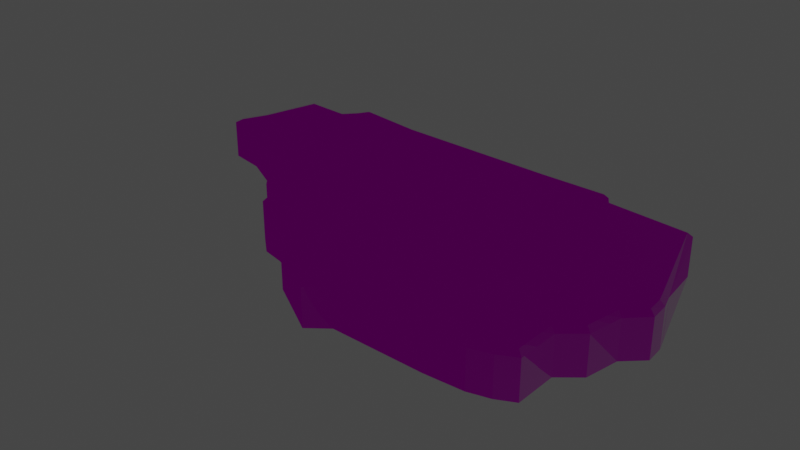 # Source: FloorDmg06.blend  (saved by Blender 3.1.7; exported with 4.5.12 LTS)
import bpy
from mathutils import Matrix  # noqa: F401  (used for matrix-valued properties, if any)

bpy.ops.wm.read_factory_settings(use_empty=True)
scene = bpy.context.scene
scene.name = 'Scene'

# ---- images (referenced by path relative to the original .blend; pixels are not part of the script)
import os
ASSET_DIR = os.environ.get("B2B_ASSET_DIR", "")  # directory of the original .blend (textures are referenced by path, not embedded)
HERE = os.path.dirname(os.path.abspath(__file__))  # packed textures are extracted next to this script under _unpacked/

def load_image(name, relpath, width, height, colorspace="sRGB"):
    """Load a texture the original file referenced (path relative to the .blend, or extracted next to this script)."""
    p = next((c for c in (os.path.join(HERE, relpath), os.path.join(ASSET_DIR, relpath)) if relpath and os.path.exists(c)), "")
    if p:
        img = bpy.data.images.load(p, check_existing=True)
        img.name = name
    else:  # same state as the original file: an image datablock whose file is absent (Cycles renders it pink)
        img = bpy.data.images.new(name, width, height)
        img.source = "FILE"
        img.filepath = "//" + (relpath or name)
    img.colorspace_settings.name = colorspace
    return img
img_t_env_nature_volcanicrock_01_bc_dds = load_image('T_ENV_NATURE_VolcanicRock_01_BC.dds', 'T_ENV_NATURE_VolcanicRock_01_BC.dds', 1024, 1024, 'sRGB')
img_t_env_nautre_cave_floor_01_mra_dds = load_image('T_ENV_NAUTRE_Cave_Floor_01_MRA.dds', 'T_ENV_NAUTRE_Cave_Floor_01_MRA.dds', 1024, 1024, 'sRGB')
img_t_env_nautre_cave_floor_01_n_dds = load_image('T_ENV_NAUTRE_Cave_Floor_01_N.dds', 'T_ENV_NAUTRE_Cave_Floor_01_N.dds', 1024, 1024, 'Non-Color')

# ---- materials (node trees are filled in below, after node groups)
mat_mi_env_nature_cave_cavefloor = bpy.data.materials.new('MI_ENV_NATURE_Cave_CaveFloor')
mat_mi_env_nature_cave_cavefloor.use_transparent_shadow = False

# ---- material node trees
mat_mi_env_nature_cave_cavefloor.use_nodes = True; mat_mi_env_nature_cave_cavefloor.node_tree.nodes.clear()
_N = mat_mi_env_nature_cave_cavefloor.node_tree.nodes; _L = mat_mi_env_nature_cave_cavefloor.node_tree.links
n0 = _N.new('ShaderNodeBsdfPrincipled'); n0.name = 'Principled BSDF'; n0.location = (10, 300)
n0.distribution = 'GGX'
n0.subsurface_method = 'RANDOM_WALK_SKIN'
n0.inputs[3].default_value = 1.45
n0.inputs[27].default_value = (0.0, 0.0, 0.0, 1.0)
n0.inputs[28].default_value = 1.0
n1 = _N.new('ShaderNodeOutputMaterial'); n1.name = 'Material Output'; n1.location = (300, 300)
n2 = _N.new('ShaderNodeTexImage'); n2.name = 'Image Texture'; n2.location = (-280, 280)
n2.image = img_t_env_nature_volcanicrock_01_bc_dds
n3 = _N.new('ShaderNodeSeparateColor'); n3.name = 'Separate RGB'; n3.location = (-244, -29)
n4 = _N.new('ShaderNodeNormalMap'); n4.name = 'Normal Map'; n4.location = (-291, -207)
n5 = _N.new('ShaderNodeTexImage'); n5.name = 'Image Texture.001'; n5.location = (-629, 55)
n5.image = img_t_env_nautre_cave_floor_01_mra_dds
n6 = _N.new('ShaderNodeTexImage'); n6.name = 'Image Texture.002'; n6.location = (-656, -216)
n6.image = img_t_env_nautre_cave_floor_01_n_dds
_L.new(n0.outputs[0], n1.inputs[0])
_L.new(n2.outputs[0], n0.inputs[0])
_L.new(n3.outputs[0], n0.inputs[1])
_L.new(n3.outputs[1], n0.inputs[2])
_L.new(n4.outputs[0], n0.inputs[5])
_L.new(n5.outputs[0], n3.inputs[0])
_L.new(n6.outputs[0], n4.inputs[1])
n1.is_active_output = True

# ---- world
world_world = bpy.data.worlds.new('World'); scene.world = world_world
world_world.use_nodes = True; world_world.node_tree.nodes.clear()
_N = world_world.node_tree.nodes; _L = world_world.node_tree.links
n0 = _N.new('ShaderNodeOutputWorld'); n0.name = 'World Output'; n0.location = (300, 300)
n1 = _N.new('ShaderNodeBackground'); n1.name = 'Background'; n1.location = (10, 300)
n1.inputs[0].default_value = (0.05088, 0.05088, 0.05088, 1.0)
_L.new(n1.outputs[0], n0.inputs[0])
n0.is_active_output = True
world_world.color = (0.05088, 0.05088, 0.05088)
world_world.use_sun_shadow = False
world_world.sun_shadow_jitter_overblur = 0.0

# ---- meshes
me_sm_env_nature_cave_floor_dmg_06_md_001 = bpy.data.meshes.new('SM_ENV_NATURE_Cave_Floor_Dmg_06.md.001')
me_sm_env_nature_cave_floor_dmg_06_md_001.from_pydata([(-1.149, -0.0004254, 0.1404), (-1.318, 0.1383, -0.1193), (-1.149, -0.0004254, -0.1205), (-1.002, -0.1505, -0.1199), (-1.318, 0.1383, 0.1421), (-1.584, 0.2754, -0.1152), (-1.002, -0.1505, 0.1413), (-0.9002, -0.2688, -0.1184), (-1.584, 0.2754, 0.1488), (-1.822, 0.3188, -0.1113), (-0.9002, -0.2688, 0.1435), (-0.7788, -0.317, -0.1166), (-0.8808, -0.242, 0.1745), (-0.7788, -0.317, 0.1445), (-0.7258, -0.4679, -0.1152), (-0.9788, -0.1288, 0.1724), (-0.7258, -0.4679, 0.1484), (-0.5912, -0.5853, -0.1124), (-1.128, 0.02327, 0.1714), (-0.5912, -0.5853, 0.152), (-0.4344, -0.6237, -0.1104), (-0.6956, -0.4517, 0.1801), (-0.7495, -0.2941, 0.1757), (-0.5789, -0.5535, 0.1833), (-0.4344, -0.6237, 0.1541), (-0.3334, -0.6633, -0.1099), (-0.4279, -0.5917, 0.1853), (-0.7998, 0.3217, 0.1661), (-0.108, 0.174, 0.1781), (-0.3173, -0.6351, 0.185), (-0.3334, -0.6633, 0.1537), (-0.2456, -0.7316, 0.1528), (-0.2456, -0.7316, -0.1102), (-0.1803, -0.8525, -0.11), (-0.2205, -0.7104, 0.1839), (-0.1803, -0.8525, 0.1533), (-0.1562, -0.8294, 0.1844), (0.2006, -1.079, 0.1525), (0.2006, -1.079, -0.1116), (0.1981, -1.04, 0.1836), (0.3335, -0.9744, 0.1491), (0.3335, -0.9744, -0.1126), (0.9787, -0.9933, -0.1113), (0.3228, -0.9419, 0.1801), (0.9787, -0.9933, 0.1516), (1.243, -0.9841, -0.1096), (0.9792, -0.9611, 0.1827), (0.5473, -0.1945, 0.1661), (1.051, -0.4057, 0.1739), (1.239, -0.952, 0.1862), (1.243, -0.9841, 0.155), (1.387, -0.9483, -0.109), (1.387, -0.9483, 0.1564), (1.507, -0.8902, -0.1089), (1.376, -0.9177, 0.1877), (1.507, -0.8902, 0.1572), (1.48, -0.5856, 0.1859), (1.476, -0.8698, 0.1885), (1.512, -0.6011, 0.1548), (1.512, -0.6011, -0.1093), (1.649, -0.4895, -0.109), (1.649, -0.4895, 0.1565), (1.696, -0.2596, -0.1089), (1.62, -0.4716, 0.1878), (1.696, -0.2596, 0.1567), (1.822, -0.1427, -0.1089), (1.667, -0.243, 0.1881), (1.822, -0.1427, 0.1584), (1.814, -0.01441, -0.1089), (1.789, -0.1295, 0.1904), (1.814, -0.01441, 0.1587), (1.786, 0.07893, 0.1582), (1.786, 0.07893, -0.1089), (1.782, -0.02007, 0.1907), (1.567, 0.793, -0.1089), (1.756, 0.06967, 0.1898), (1.543, 0.7633, 0.191), (1.567, 0.793, 0.159), (0.9697, 0.8573, 0.1564), (0.9697, 0.8573, -0.1089), (0.9508, 0.8271, 0.1877), (0.9187, 0.9382, -0.1089), (0.4404, 0.9166, 0.188), (0.9, 0.9075, 0.1887), (0.9187, 0.9382, 0.1573), (0.4431, 0.9486, 0.1563), (0.4431, 0.9486, -0.1094), (-0.71, 1.018, 0.1462), (-0.71, 1.018, -0.1151), (-1.182, 1.079, -0.1122), (-0.7122, 0.9863, 0.1771), (-1.182, 1.079, 0.1501), (-1.23, 0.4135, 0.1714), (-1.166, 1.045, 0.1809), (-1.24, 0.9922, 0.149), (-1.24, 0.9922, -0.1127), (-1.215, 0.9718, 0.1799), (-1.307, 0.9205, 0.1485), (-1.307, 0.9205, -0.1129), (-1.613, 0.9305, -0.1106), (-1.294, 0.888, 0.1793), (-1.613, 0.9305, 0.1541), (-1.587, 0.8975, 0.1851), (-1.724, 0.5248, 0.1526), (-1.724, 0.5248, -0.1103), (-1.694, 0.5126, 0.1836), (-1.822, 0.3188, 0.1546), (-1.77, 0.342, 0.1854), (-1.573, 0.3062, 0.1806), (-1.3, 0.1653, 0.1733)], [], [(0, 1, 2), (3, 0, 2), (0, 4, 1), (4, 5, 1), (0, 3, 6), (7, 6, 3), (4, 8, 5), (8, 9, 5), (6, 7, 10), (11, 10, 7), (12, 6, 10), (10, 11, 13), (12, 10, 13), (14, 13, 11), (6, 12, 15), (15, 0, 6), (13, 14, 16), (17, 16, 14), (0, 15, 18), (18, 4, 0), (16, 17, 19), (20, 19, 17), (21, 13, 16), (19, 21, 16), (22, 12, 13), (13, 21, 22), (22, 15, 12), (23, 21, 19), (23, 22, 21), (19, 20, 24), (19, 24, 23), (25, 24, 20), (22, 23, 26), (26, 23, 24), (27, 15, 22), (15, 27, 18), (26, 28, 22), (22, 28, 27), (24, 29, 26), (28, 26, 29), (24, 25, 30), (29, 24, 30), (30, 25, 31), (31, 29, 30), (31, 25, 32), (33, 31, 32), (34, 29, 31), (34, 28, 29), (31, 33, 35), (31, 36, 34), (36, 31, 35), (37, 35, 33), (37, 33, 38), (35, 39, 36), (39, 35, 37), (37, 38, 40), (37, 40, 39), (40, 38, 41), (42, 40, 41), (36, 39, 43), (39, 40, 43), (43, 34, 36), (40, 42, 44), (45, 44, 42), (40, 46, 43), (46, 40, 44), (47, 34, 43), (28, 34, 47), (48, 43, 46), (43, 48, 47), (44, 49, 46), (49, 48, 46), (44, 45, 50), (49, 44, 50), (51, 50, 45), (50, 51, 52), (50, 52, 49), (53, 52, 51), (49, 52, 54), (52, 53, 55), (56, 49, 54), (48, 49, 56), (52, 57, 54), (57, 52, 55), (56, 54, 57), (58, 55, 53), (58, 57, 55), (56, 57, 58), (58, 53, 59), (60, 58, 59), (58, 60, 61), (62, 61, 60), (58, 63, 56), (63, 58, 61), (61, 62, 64), (64, 63, 61), (65, 64, 62), (66, 56, 63), (66, 63, 64), (66, 48, 56), (64, 65, 67), (68, 67, 65), (69, 64, 67), (64, 69, 66), (67, 68, 70), (69, 67, 70), (70, 68, 71), (71, 68, 72), (73, 69, 70), (73, 70, 71), (73, 66, 69), (74, 71, 72), (75, 66, 73), (75, 73, 71), (76, 66, 75), (71, 76, 75), (76, 48, 66), (71, 74, 77), (76, 71, 77), (78, 77, 74), (77, 78, 76), (78, 74, 79), (48, 76, 80), (76, 78, 80), (80, 47, 48), (81, 78, 79), (47, 80, 82), (82, 28, 47), (78, 83, 80), (82, 80, 83), (78, 81, 84), (83, 78, 84), (85, 84, 81), (84, 85, 83), (83, 85, 82), (85, 81, 86), (87, 85, 86), (87, 82, 85), (87, 86, 88), (89, 87, 88), (90, 28, 82), (82, 87, 90), (90, 27, 28), (87, 89, 91), (90, 92, 27), (92, 18, 27), (87, 93, 90), (93, 87, 91), (91, 89, 94), (91, 94, 93), (94, 89, 95), (96, 90, 93), (96, 93, 94), (92, 90, 96), (94, 95, 97), (96, 94, 97), (97, 95, 98), (99, 97, 98), (100, 96, 97), (100, 92, 96), (97, 99, 101), (97, 102, 100), (102, 97, 101), (103, 101, 99), (101, 103, 102), (103, 99, 104), (9, 103, 104), (105, 100, 102), (105, 102, 103), (105, 92, 100), (103, 9, 106), (8, 106, 9), (107, 103, 106), (103, 107, 105), (106, 8, 107), (107, 108, 105), (107, 8, 108), (108, 92, 105), (8, 109, 108), (92, 108, 109), (109, 8, 4), (92, 109, 18), (4, 18, 109)])
_uv = me_sm_env_nature_cave_floor_dmg_06_md_001.uv_layers.new(name='UV_SINGLE')
_uv.uv.foreach_set('vector', [0.8721, -1.502, 0.8057, -1.475, 0.8179, -1.516, 0.8257, -1.555, 0.8721, -1.502, 0.8179, -1.516, 0.8721, -1.502, 0.8604, -1.457, 0.8057, -1.475, 0.8604, -1.457, 0.7812, -1.408, 0.8057, -1.475, 0.8721, -1.502, 0.8257, -1.555, 0.8799, -1.545, 0.8286, -1.584, 0.8799, -1.545, 0.8257, -1.555, 0.8604, -1.457, 0.833, -1.396, 0.7812, -1.408, 0.833, -1.396, 0.7607, -1.34, 0.7812, -1.408, 0.8799, -1.545, 0.8286, -1.584, 0.8838, -1.576, 0.8389, -1.609, 0.8838, -1.576, 0.8286, -1.584, 0.8965, -1.574, 0.8799, -1.545, 0.8838, -1.576, 0.8838, -1.576, 0.8389, -1.609, 0.8979, -1.602, 0.8965, -1.574, 0.8838, -1.576, 0.8979, -1.602, 0.8345, -1.648, 0.8979, -1.602, 0.8389, -1.609, 0.8799, -1.545, 0.8965, -1.574, 0.8931, -1.543, 0.8931, -1.543, 0.8721, -1.502, 0.8799, -1.545, 0.8979, -1.602, 0.8345, -1.648, 0.8911, -1.635, 0.8477, -1.693, 0.8911, -1.635, 0.8345, -1.648, 0.8721, -1.502, 0.8931, -1.543, 0.8857, -1.498, 0.8857, -1.498, 0.8604, -1.457, 0.8721, -1.502, 0.8911, -1.635, 0.8477, -1.693, 0.9014, -1.674, 0.8696, -1.729, 0.9014, -1.674, 0.8477, -1.693, 0.9048, -1.635, 0.8979, -1.602, 0.8911, -1.635, 0.9014, -1.674, 0.9048, -1.635, 0.8911, -1.635, 0.9136, -1.602, 0.8965, -1.574, 0.8979, -1.602, 0.8979, -1.602, 0.9048, -1.635, 0.9136, -1.602, 0.9136, -1.602, 0.8931, -1.543, 0.8965, -1.574, 0.9131, -1.668, 0.9048, -1.635, 0.9014, -1.674, 0.9131, -1.668, 0.9136, -1.602, 0.9048, -1.635, 0.9014, -1.674, 0.8696, -1.729, 0.9238, -1.703, 0.9014, -1.674, 0.9238, -1.703, 0.9131, -1.668, 0.8813, -1.748, 0.9238, -1.703, 0.8696, -1.729, 0.9136, -1.602, 0.9131, -1.668, 0.9355, -1.695, 0.9355, -1.695, 0.9131, -1.668, 0.9238, -1.703, 0.9863, -1.492, 0.8931, -1.543, 0.9136, -1.602, 0.8931, -1.543, 0.9863, -1.492, 0.8857, -1.498, 0.9355, -1.695, 1.091, -1.609, 0.9136, -1.602, 0.9136, -1.602, 1.091, -1.609, 0.9863, -1.492, 0.9238, -1.703, 0.9492, -1.717, 0.9355, -1.695, 1.091, -1.609, 0.9355, -1.695, 0.9492, -1.717, 0.9238, -1.703, 0.8813, -1.748, 0.9365, -1.723, 0.9492, -1.717, 0.9238, -1.703, 0.9365, -1.723, 0.9365, -1.723, 0.8813, -1.748, 0.9434, -1.746, 0.9434, -1.746, 0.9492, -1.717, 0.9365, -1.723, 0.9434, -1.746, 0.8813, -1.748, 0.8882, -1.768, 0.8926, -1.799, 0.9434, -1.746, 0.8882, -1.768, 0.957, -1.744, 0.9492, -1.717, 0.9434, -1.746, 0.957, -1.744, 1.091, -1.609, 0.9492, -1.717, 0.9434, -1.746, 0.8926, -1.799, 0.9414, -1.775, 0.9434, -1.746, 0.9541, -1.771, 0.957, -1.744, 0.9541, -1.771, 0.9434, -1.746, 0.9414, -1.775, 0.9814, -1.863, 0.9414, -1.775, 0.8926, -1.799, 0.9814, -1.863, 0.8926, -1.799, 0.9399, -1.896, 0.9414, -1.775, 0.9902, -1.854, 0.9541, -1.771, 0.9902, -1.854, 0.9414, -1.775, 0.9814, -1.863, 0.9814, -1.863, 0.9399, -1.896, 1.017, -1.869, 0.9814, -1.863, 1.017, -1.869, 0.9902, -1.854, 1.017, -1.869, 0.9399, -1.896, 0.9819, -1.914, 1.103, -2.008, 1.017, -1.869, 0.9819, -1.914, 0.9541, -1.771, 0.9902, -1.854, 1.023, -1.857, 0.9902, -1.854, 1.017, -1.869, 1.023, -1.857, 1.023, -1.857, 0.957, -1.744, 0.9541, -1.771, 1.017, -1.869, 1.103, -2.008, 1.132, -1.959, 1.162, -2.045, 1.132, -1.959, 1.103, -2.008, 1.017, -1.869, 1.14, -1.949, 1.023, -1.857, 1.14, -1.949, 1.017, -1.869, 1.132, -1.959, 1.161, -1.76, 0.957, -1.744, 1.023, -1.857, 1.091, -1.609, 0.957, -1.744, 1.161, -1.76, 1.225, -1.863, 1.023, -1.857, 1.14, -1.949, 1.023, -1.857, 1.225, -1.863, 1.161, -1.76, 1.132, -1.959, 1.188, -1.982, 1.14, -1.949, 1.188, -1.982, 1.225, -1.863, 1.14, -1.949, 1.132, -1.959, 1.162, -2.045, 1.182, -1.994, 1.188, -1.982, 1.132, -1.959, 1.182, -1.994, 1.208, -2.059, 1.182, -1.994, 1.162, -2.045, 1.182, -1.994, 1.208, -2.059, 1.214, -2.008, 1.182, -1.994, 1.214, -2.008, 1.188, -1.982, 1.253, -2.062, 1.214, -2.008, 1.208, -2.059, 1.188, -1.982, 1.214, -2.008, 1.217, -1.994, 1.214, -2.008, 1.253, -2.062, 1.244, -2.012, 1.279, -1.953, 1.188, -1.982, 1.217, -1.994, 1.225, -1.863, 1.188, -1.982, 1.279, -1.953, 1.214, -2.008, 1.24, -1.998, 1.217, -1.994, 1.24, -1.998, 1.214, -2.008, 1.244, -2.012, 1.279, -1.953, 1.217, -1.994, 1.24, -1.998, 1.287, -1.967, 1.244, -2.012, 1.253, -2.062, 1.287, -1.967, 1.24, -1.998, 1.244, -2.012, 1.279, -1.953, 1.24, -1.998, 1.287, -1.967, 1.287, -1.967, 1.253, -2.062, 1.309, -2.02, 1.347, -2.014, 1.287, -1.967, 1.309, -2.02, 1.287, -1.967, 1.347, -2.014, 1.32, -1.965, 1.393, -1.98, 1.32, -1.965, 1.347, -2.014, 1.287, -1.967, 1.316, -1.951, 1.279, -1.953, 1.316, -1.951, 1.287, -1.967, 1.32, -1.965, 1.32, -1.965, 1.393, -1.98, 1.362, -1.934, 1.362, -1.934, 1.316, -1.951, 1.32, -1.965, 1.432, -1.965, 1.362, -1.934, 1.393, -1.98, 1.355, -1.92, 1.279, -1.953, 1.316, -1.951, 1.355, -1.92, 1.316, -1.951, 1.362, -1.934, 1.355, -1.92, 1.225, -1.863, 1.279, -1.953, 1.362, -1.934, 1.432, -1.965, 1.396, -1.928, 1.459, -1.934, 1.396, -1.928, 1.432, -1.965, 1.39, -1.916, 1.362, -1.934, 1.396, -1.928, 1.362, -1.934, 1.39, -1.916, 1.355, -1.92, 1.396, -1.928, 1.459, -1.934, 1.415, -1.904, 1.39, -1.916, 1.396, -1.928, 1.415, -1.904, 1.415, -1.904, 1.459, -1.934, 1.423, -1.885, 1.423, -1.885, 1.459, -1.934, 1.474, -1.902, 1.403, -1.898, 1.39, -1.916, 1.415, -1.904, 1.403, -1.898, 1.415, -1.904, 1.423, -1.885, 1.403, -1.898, 1.355, -1.92, 1.39, -1.916, 1.526, -1.725, 1.423, -1.885, 1.474, -1.902, 1.41, -1.879, 1.355, -1.92, 1.403, -1.898, 1.41, -1.879, 1.403, -1.898, 1.423, -1.885, 1.46, -1.734, 1.355, -1.92, 1.41, -1.879, 1.423, -1.885, 1.46, -1.734, 1.41, -1.879, 1.46, -1.734, 1.225, -1.863, 1.355, -1.92, 1.423, -1.885, 1.526, -1.725, 1.475, -1.732, 1.46, -1.734, 1.423, -1.885, 1.475, -1.732, 1.376, -1.635, 1.475, -1.732, 1.526, -1.725, 1.475, -1.732, 1.376, -1.635, 1.46, -1.734, 1.376, -1.635, 1.526, -1.725, 1.425, -1.605, 1.225, -1.863, 1.46, -1.734, 1.363, -1.643, 1.46, -1.734, 1.376, -1.635, 1.363, -1.643, 1.363, -1.643, 1.161, -1.76, 1.225, -1.863, 1.421, -1.58, 1.376, -1.635, 1.425, -1.605, 1.161, -1.76, 1.363, -1.643, 1.283, -1.559, 1.283, -1.559, 1.091, -1.609, 1.161, -1.76, 1.376, -1.635, 1.364, -1.623, 1.363, -1.643, 1.283, -1.559, 1.363, -1.643, 1.364, -1.623, 1.376, -1.635, 1.421, -1.58, 1.375, -1.617, 1.364, -1.623, 1.376, -1.635, 1.375, -1.617, 1.292, -1.551, 1.375, -1.617, 1.421, -1.58, 1.375, -1.617, 1.292, -1.551, 1.364, -1.623, 1.364, -1.623, 1.292, -1.551, 1.283, -1.559, 1.292, -1.551, 1.421, -1.58, 1.344, -1.508, 1.097, -1.379, 1.292, -1.551, 1.344, -1.508, 1.097, -1.379, 1.283, -1.559, 1.292, -1.551, 1.097, -1.379, 1.344, -1.508, 1.149, -1.332, 1.051, -1.258, 1.097, -1.379, 1.149, -1.332, 1.088, -1.391, 1.091, -1.609, 1.283, -1.559, 1.283, -1.559, 1.097, -1.379, 1.088, -1.391, 1.088, -1.391, 0.9863, -1.492, 1.091, -1.609, 1.097, -1.379, 1.051, -1.258, 1.017, -1.307, 1.088, -1.391, 0.9214, -1.418, 0.9863, -1.492, 0.9214, -1.418, 0.8857, -1.498, 0.9863, -1.492, 1.097, -1.379, 1.013, -1.318, 1.088, -1.391, 1.013, -1.318, 1.097, -1.379, 1.017, -1.307, 1.017, -1.307, 1.051, -1.258, 0.9961, -1.311, 1.017, -1.307, 0.9961, -1.311, 1.013, -1.318, 0.9961, -1.311, 1.051, -1.258, 1.015, -1.256, 0.9961, -1.324, 1.088, -1.391, 1.013, -1.318, 0.9961, -1.324, 1.013, -1.318, 0.9961, -1.311, 0.9214, -1.418, 1.088, -1.391, 0.9961, -1.324, 0.9961, -1.311, 1.015, -1.256, 0.9756, -1.312, 0.9961, -1.324, 0.9961, -1.311, 0.9756, -1.312, 0.9756, -1.312, 1.015, -1.256, 0.9849, -1.256, 0.9106, -1.225, 0.9756, -1.312, 0.9849, -1.256, 0.9712, -1.326, 0.9961, -1.324, 0.9756, -1.312, 0.9712, -1.326, 0.9214, -1.418, 0.9961, -1.324, 0.9756, -1.312, 0.9106, -1.225, 0.9175, -1.273, 0.9756, -1.312, 0.9189, -1.287, 0.9712, -1.326, 0.9189, -1.287, 0.9756, -1.312, 0.9175, -1.273, 0.8433, -1.328, 0.9175, -1.273, 0.9106, -1.225, 0.9175, -1.273, 0.8433, -1.328, 0.9189, -1.287, 0.8433, -1.328, 0.9106, -1.225, 0.8169, -1.295, 0.7607, -1.34, 0.8433, -1.328, 0.8169, -1.295, 0.8506, -1.338, 0.9712, -1.326, 0.9189, -1.287, 0.8506, -1.338, 0.9189, -1.287, 0.8433, -1.328, 0.8506, -1.338, 0.9214, -1.418, 0.9712, -1.326, 0.8433, -1.328, 0.7607, -1.34, 0.7998, -1.352, 0.833, -1.396, 0.7998, -1.352, 0.7607, -1.34, 0.8159, -1.355, 0.8433, -1.328, 0.7998, -1.352, 0.8433, -1.328, 0.8159, -1.355, 0.8506, -1.338, 0.7998, -1.352, 0.833, -1.396, 0.8159, -1.355, 0.8159, -1.355, 0.8447, -1.391, 0.8506, -1.338, 0.8159, -1.355, 0.833, -1.396, 0.8447, -1.391, 0.8447, -1.391, 0.9214, -1.418, 0.8506, -1.338, 0.833, -1.396, 0.8735, -1.451, 0.8447, -1.391, 0.9214, -1.418, 0.8447, -1.391, 0.8735, -1.451, 0.8735, -1.451, 0.833, -1.396, 0.8604, -1.457, 0.9214, -1.418, 0.8735, -1.451, 0.8857, -1.498, 0.8604, -1.457, 0.8857, -1.498, 0.8735, -1.451])
_uv.active_render = True
_uv = me_sm_env_nature_cave_floor_dmg_06_md_001.uv_layers.new(name='EXTRAUVS0')
_uv.uv.foreach_set('vector', [0.1433, 0.665, 0.06628, 0.6965, 0.08014, 0.6487, 0.08923, 0.6033, 0.1433, 0.665, 0.08014, 0.6487, 0.1433, 0.665, 0.1295, 0.7173, 0.06628, 0.6965, 0.1295, 0.7173, 0.03824, 0.7728, 0.06628, 0.6965, 0.1433, 0.665, 0.08923, 0.6033, 0.152, 0.615, 0.09259, 0.5693, 0.152, 0.615, 0.08923, 0.6033, 0.1295, 0.7173, 0.09778, 0.787, 0.03824, 0.7728, 0.09778, 0.787, 0.01417, 0.8525, 0.03824, 0.7728, 0.152, 0.615, 0.09259, 0.5693, 0.1567, 0.5781, 0.1046, 0.5388, 0.1567, 0.5781, 0.09259, 0.5693, 0.1715, 0.5803, 0.152, 0.615, 0.1567, 0.5781, 0.1567, 0.5781, 0.1046, 0.5388, 0.173, 0.5483, 0.1715, 0.5803, 0.1567, 0.5781, 0.173, 0.5483, 0.09955, 0.4956, 0.173, 0.5483, 0.1046, 0.5388, 0.152, 0.615, 0.1715, 0.5803, 0.1675, 0.6167, 0.1675, 0.6167, 0.1433, 0.665, 0.152, 0.615, 0.173, 0.5483, 0.09955, 0.4956, 0.1648, 0.5103, 0.1149, 0.4424, 0.1648, 0.5103, 0.09955, 0.4956, 0.1433, 0.665, 0.1675, 0.6167, 0.1588, 0.6682, 0.1588, 0.6682, 0.1295, 0.7173, 0.1433, 0.665, 0.1648, 0.5103, 0.1149, 0.4424, 0.1772, 0.4648, 0.1405, 0.4019, 0.1772, 0.4648, 0.1149, 0.4424, 0.1807, 0.5098, 0.173, 0.5483, 0.1648, 0.5103, 0.1772, 0.4648, 0.1807, 0.5098, 0.1648, 0.5103, 0.1912, 0.5491, 0.1715, 0.5803, 0.173, 0.5483, 0.173, 0.5483, 0.1807, 0.5098, 0.1912, 0.5491, 0.1912, 0.5491, 0.1675, 0.6167, 0.1715, 0.5803, 0.1907, 0.4717, 0.1807, 0.5098, 0.1772, 0.4648, 0.1907, 0.4717, 0.1912, 0.5491, 0.1807, 0.5098, 0.1772, 0.4648, 0.1405, 0.4019, 0.2031, 0.4316, 0.1772, 0.4648, 0.2031, 0.4316, 0.1907, 0.4717, 0.1536, 0.3794, 0.2031, 0.4316, 0.1405, 0.4019, 0.1912, 0.5491, 0.1907, 0.4717, 0.2164, 0.4404, 0.2164, 0.4404, 0.1907, 0.4717, 0.2031, 0.4316, 0.2751, 0.6765, 0.1675, 0.6167, 0.1912, 0.5491, 0.1675, 0.6167, 0.2751, 0.6765, 0.1588, 0.6682, 0.2164, 0.4404, 0.3962, 0.5396, 0.1912, 0.5491, 0.1912, 0.5491, 0.3962, 0.5396, 0.2751, 0.6765, 0.2031, 0.4316, 0.2324, 0.4146, 0.2164, 0.4404, 0.3962, 0.5396, 0.2164, 0.4404, 0.2324, 0.4146, 0.2031, 0.4316, 0.1536, 0.3794, 0.2177, 0.4082, 0.2324, 0.4146, 0.2031, 0.4316, 0.2177, 0.4082, 0.2177, 0.4082, 0.1536, 0.3794, 0.2255, 0.3818, 0.2255, 0.3818, 0.2324, 0.4146, 0.2177, 0.4082, 0.2255, 0.3818, 0.1536, 0.3794, 0.162, 0.3564, 0.167, 0.3203, 0.2255, 0.3818, 0.162, 0.3564, 0.2412, 0.3848, 0.2324, 0.4146, 0.2255, 0.3818, 0.2412, 0.3848, 0.3962, 0.5396, 0.2324, 0.4146, 0.2255, 0.3818, 0.167, 0.3203, 0.2231, 0.3477, 0.2255, 0.3818, 0.2377, 0.3516, 0.2412, 0.3848, 0.2377, 0.3516, 0.2255, 0.3818, 0.2231, 0.3477, 0.2693, 0.2461, 0.2231, 0.3477, 0.167, 0.3203, 0.2693, 0.2461, 0.167, 0.3203, 0.2217, 0.2085, 0.2231, 0.3477, 0.2798, 0.2568, 0.2377, 0.3516, 0.2798, 0.2568, 0.2231, 0.3477, 0.2693, 0.2461, 0.2693, 0.2461, 0.2217, 0.2085, 0.3105, 0.2397, 0.2693, 0.2461, 0.3105, 0.2397, 0.2798, 0.2568, 0.3105, 0.2397, 0.2217, 0.2085, 0.27, 0.1885, 0.4094, 0.07959, 0.3105, 0.2397, 0.27, 0.1885, 0.2377, 0.3516, 0.2798, 0.2568, 0.3186, 0.2544, 0.2798, 0.2568, 0.3105, 0.2397, 0.3186, 0.2544, 0.3186, 0.2544, 0.2412, 0.3848, 0.2377, 0.3516, 0.3105, 0.2397, 0.4094, 0.07959, 0.4436, 0.1353, 0.4788, 0.03711, 0.4436, 0.1353, 0.4094, 0.07959, 0.3105, 0.2397, 0.4526, 0.1479, 0.3186, 0.2544, 0.4526, 0.1479, 0.3105, 0.2397, 0.4436, 0.1353, 0.4773, 0.3662, 0.2412, 0.3848, 0.3186, 0.2544, 0.3962, 0.5396, 0.2412, 0.3848, 0.4773, 0.3662, 0.5508, 0.2466, 0.3186, 0.2544, 0.4526, 0.1479, 0.3186, 0.2544, 0.5508, 0.2466, 0.4773, 0.3662, 0.4436, 0.1353, 0.5083, 0.1099, 0.4526, 0.1479, 0.5083, 0.1099, 0.5508, 0.2466, 0.4526, 0.1479, 0.4436, 0.1353, 0.4788, 0.03711, 0.5015, 0.0957, 0.5083, 0.1099, 0.4436, 0.1353, 0.5015, 0.0957, 0.5312, 0.021, 0.5015, 0.0957, 0.4788, 0.03711, 0.5015, 0.0957, 0.5312, 0.021, 0.5386, 0.08057, 0.5015, 0.0957, 0.5386, 0.08057, 0.5083, 0.1099, 0.5835, 0.01562, 0.5386, 0.08057, 0.5312, 0.021, 0.5083, 0.1099, 0.5386, 0.08057, 0.542, 0.09521, 0.5386, 0.08057, 0.5835, 0.01562, 0.5742, 0.07471, 0.6138, 0.1431, 0.5083, 0.1099, 0.542, 0.09521, 0.5508, 0.2466, 0.5083, 0.1099, 0.6138, 0.1431, 0.5386, 0.08057, 0.5693, 0.08936, 0.542, 0.09521, 0.5693, 0.08936, 0.5386, 0.08057, 0.5742, 0.07471, 0.6138, 0.1431, 0.542, 0.09521, 0.5693, 0.08936, 0.623, 0.1274, 0.5742, 0.07471, 0.5835, 0.01562, 0.623, 0.1274, 0.5693, 0.08936, 0.5742, 0.07471, 0.6138, 0.1431, 0.5693, 0.08936, 0.623, 0.1274, 0.623, 0.1274, 0.5835, 0.01562, 0.6484, 0.06689, 0.6919, 0.07178, 0.623, 0.1274, 0.6484, 0.06689, 0.623, 0.1274, 0.6919, 0.07178, 0.6621, 0.1299, 0.7451, 0.1113, 0.6621, 0.1299, 0.6919, 0.07178, 0.623, 0.1274, 0.6572, 0.144, 0.6138, 0.1431, 0.6572, 0.144, 0.623, 0.1274, 0.6621, 0.1299, 0.6621, 0.1299, 0.7451, 0.1113, 0.7104, 0.166, 0.7104, 0.166, 0.6572, 0.144, 0.6621, 0.1299, 0.79, 0.1284, 0.7104, 0.166, 0.7451, 0.1113, 0.7021, 0.1812, 0.6138, 0.1431, 0.6572, 0.144, 0.7021, 0.1812, 0.6572, 0.144, 0.7104, 0.166, 0.7021, 0.1812, 0.5508, 0.2466, 0.6138, 0.1431, 0.7104, 0.166, 0.79, 0.1284, 0.7495, 0.1714, 0.8218, 0.165, 0.7495, 0.1714, 0.79, 0.1284, 0.7417, 0.1846, 0.7104, 0.166, 0.7495, 0.1714, 0.7104, 0.166, 0.7417, 0.1846, 0.7021, 0.1812, 0.7495, 0.1714, 0.8218, 0.165, 0.771, 0.1992, 0.7417, 0.1846, 0.7495, 0.1714, 0.771, 0.1992, 0.771, 0.1992, 0.8218, 0.165, 0.7798, 0.2207, 0.7798, 0.2207, 0.8218, 0.165, 0.8389, 0.2017, 0.7573, 0.207, 0.7417, 0.1846, 0.771, 0.1992, 0.7573, 0.207, 0.771, 0.1992, 0.7798, 0.2207, 0.7573, 0.207, 0.7021, 0.1812, 0.7417, 0.1846, 0.8999, 0.4072, 0.7798, 0.2207, 0.8389, 0.2017, 0.7656, 0.228, 0.7021, 0.1812, 0.7573, 0.207, 0.7656, 0.228, 0.7573, 0.207, 0.7798, 0.2207, 0.8228, 0.3955, 0.7021, 0.1812, 0.7656, 0.228, 0.7798, 0.2207, 0.8228, 0.3955, 0.7656, 0.228, 0.8228, 0.3955, 0.5508, 0.2466, 0.7021, 0.1812, 0.7798, 0.2207, 0.8999, 0.4072, 0.8398, 0.3979, 0.8228, 0.3955, 0.7798, 0.2207, 0.8398, 0.3979, 0.7261, 0.5115, 0.8398, 0.3979, 0.8999, 0.4072, 0.8398, 0.3979, 0.7261, 0.5115, 0.8228, 0.3955, 0.7261, 0.5115, 0.8999, 0.4072, 0.7827, 0.5454, 0.5508, 0.2466, 0.8228, 0.3955, 0.7109, 0.5017, 0.8228, 0.3955, 0.7261, 0.5115, 0.7109, 0.5017, 0.7109, 0.5017, 0.4773, 0.3662, 0.5508, 0.2466, 0.7778, 0.5742, 0.7261, 0.5115, 0.7827, 0.5454, 0.4773, 0.3662, 0.7109, 0.5017, 0.6187, 0.5986, 0.6187, 0.5986, 0.3962, 0.5396, 0.4773, 0.3662, 0.7261, 0.5115, 0.7119, 0.5242, 0.7109, 0.5017, 0.6187, 0.5986, 0.7109, 0.5017, 0.7119, 0.5242, 0.7261, 0.5115, 0.7778, 0.5742, 0.7246, 0.5312, 0.7119, 0.5242, 0.7261, 0.5115, 0.7246, 0.5312, 0.6294, 0.6086, 0.7246, 0.5312, 0.7778, 0.5742, 0.7246, 0.5312, 0.6294, 0.6086, 0.7119, 0.5242, 0.7119, 0.5242, 0.6294, 0.6086, 0.6187, 0.5986, 0.6294, 0.6086, 0.7778, 0.5742, 0.689, 0.6575, 0.4031, 0.8064, 0.6294, 0.6086, 0.689, 0.6575, 0.4031, 0.8064, 0.6187, 0.5986, 0.6294, 0.6086, 0.4031, 0.8064, 0.689, 0.6575, 0.4646, 0.8613, 0.3496, 0.9468, 0.4031, 0.8064, 0.4646, 0.8613, 0.3926, 0.7941, 0.3962, 0.5396, 0.6187, 0.5986, 0.6187, 0.5986, 0.4031, 0.8064, 0.3926, 0.7941, 0.3926, 0.7941, 0.2751, 0.6765, 0.3962, 0.5396, 0.4031, 0.8064, 0.3496, 0.9468, 0.3105, 0.8898, 0.3926, 0.7941, 0.2002, 0.7612, 0.2751, 0.6765, 0.2002, 0.7612, 0.1588, 0.6682, 0.2751, 0.6765, 0.4031, 0.8064, 0.3062, 0.8757, 0.3926, 0.7941, 0.3062, 0.8757, 0.4031, 0.8064, 0.3105, 0.8898, 0.3105, 0.8898, 0.3496, 0.9468, 0.2866, 0.8853, 0.3105, 0.8898, 0.2866, 0.8853, 0.3062, 0.8757, 0.2866, 0.8853, 0.3496, 0.9468, 0.3088, 0.9493, 0.2864, 0.8701, 0.3926, 0.7941, 0.3062, 0.8757, 0.2864, 0.8701, 0.3062, 0.8757, 0.2866, 0.8853, 0.2002, 0.7612, 0.3926, 0.7941, 0.2864, 0.8701, 0.2866, 0.8853, 0.3088, 0.9493, 0.2625, 0.8836, 0.2864, 0.8701, 0.2866, 0.8853, 0.2625, 0.8836, 0.2625, 0.8836, 0.3088, 0.9493, 0.2737, 0.9493, 0.1876, 0.9845, 0.2625, 0.8836, 0.2737, 0.9493, 0.2578, 0.8666, 0.2864, 0.8701, 0.2625, 0.8836, 0.2578, 0.8666, 0.2002, 0.7612, 0.2864, 0.8701, 0.2625, 0.8836, 0.1876, 0.9845, 0.1958, 0.9291, 0.2625, 0.8836, 0.1971, 0.9122, 0.2578, 0.8666, 0.1971, 0.9122, 0.2625, 0.8836, 0.1958, 0.9291, 0.1095, 0.8644, 0.1958, 0.9291, 0.1876, 0.9845, 0.1958, 0.9291, 0.1095, 0.8644, 0.1971, 0.9122, 0.1095, 0.8644, 0.1876, 0.9845, 0.07922, 0.9044, 0.01417, 0.8525, 0.1095, 0.8644, 0.07922, 0.9044, 0.1182, 0.8539, 0.2578, 0.8666, 0.1971, 0.9122, 0.1182, 0.8539, 0.1971, 0.9122, 0.1095, 0.8644, 0.1182, 0.8539, 0.2002, 0.7612, 0.2578, 0.8666, 0.1095, 0.8644, 0.01417, 0.8525, 0.05969, 0.8387, 0.09778, 0.787, 0.05969, 0.8387, 0.01417, 0.8525, 0.07819, 0.8328, 0.1095, 0.8644, 0.05969, 0.8387, 0.1095, 0.8644, 0.07819, 0.8328, 0.1182, 0.8539, 0.05969, 0.8387, 0.09778, 0.787, 0.07819, 0.8328, 0.07819, 0.8328, 0.1116, 0.7933, 0.1182, 0.8539, 0.07819, 0.8328, 0.09778, 0.787, 0.1116, 0.7933, 0.1116, 0.7933, 0.2002, 0.7612, 0.1182, 0.8539, 0.09778, 0.787, 0.1448, 0.7222, 0.1116, 0.7933, 0.2002, 0.7612, 0.1116, 0.7933, 0.1448, 0.7222, 0.1448, 0.7222, 0.09778, 0.787, 0.1295, 0.7173, 0.2002, 0.7612, 0.1448, 0.7222, 0.1588, 0.6682, 0.1295, 0.7173, 0.1588, 0.6682, 0.1448, 0.7222])
_ca = me_sm_env_nature_cave_floor_dmg_06_md_001.color_attributes.new('PSKVTXCOL_0', 'BYTE_COLOR', 'CORNER')
_ca.data.foreach_set('color', [1.0, 0.0, 0.0, 1.0, 1.0, 0.0, 0.0, 1.0, 1.0, 0.0, 0.0, 1.0, 1.0, 0.0, 0.0, 1.0, 1.0, 0.0, 0.0, 1.0, 1.0, 0.0, 0.0, 1.0, 1.0, 0.0, 0.0, 1.0, 1.0, 0.0, 0.0, 1.0, 1.0, 0.0, 0.0, 1.0, 1.0, 0.0, 0.0, 1.0, 1.0, 0.0, 0.0, 1.0, 1.0, 0.0, 0.0, 1.0, 1.0, 0.0, 0.0, 1.0, 1.0, 0.0, 0.0, 1.0, 1.0, 0.0, 0.0, 1.0, 1.0, 0.0, 0.0, 1.0, 1.0, 0.0, 0.0, 1.0, 1.0, 0.0, 0.0, 1.0, 1.0, 0.0, 0.0, 1.0, 1.0, 0.0, 0.0, 1.0, 1.0, 0.0, 0.0, 1.0, 1.0, 0.0, 0.0, 1.0, 1.0, 0.0, 0.0, 1.0, 1.0, 0.0, 0.0, 1.0, 1.0, 0.0, 0.0, 1.0, 1.0, 0.0, 0.0, 1.0, 1.0, 0.0, 0.0, 1.0, 1.0, 0.0, 0.0, 1.0, 1.0, 0.0, 0.0, 1.0, 1.0, 0.0, 0.0, 1.0, 1.0, 0.0, 0.0, 1.0, 1.0, 0.0, 0.0, 1.0, 1.0, 0.0, 0.0, 1.0, 1.0, 0.0, 0.0, 1.0, 1.0, 0.0, 0.0, 1.0, 1.0, 0.0, 0.0, 1.0, 1.0, 0.0, 0.0, 1.0, 1.0, 0.0, 0.0, 1.0, 1.0, 0.0, 0.0, 1.0, 1.0, 0.0, 0.0, 1.0, 1.0, 0.0, 0.0, 1.0, 1.0, 0.0, 0.0, 1.0, 1.0, 0.0, 0.0, 1.0, 1.0, 0.0, 0.0, 1.0, 1.0, 0.0, 0.0, 1.0, 1.0, 0.0, 0.0, 1.0, 1.0, 0.0, 0.0, 1.0, 1.0, 0.0, 0.0, 1.0, 1.0, 0.0, 0.0, 1.0, 1.0, 0.0, 0.0, 1.0, 1.0, 0.0, 0.0, 1.0, 1.0, 0.0, 0.0, 1.0, 1.0, 0.0, 0.0, 1.0, 1.0, 0.0, 0.0, 1.0, 1.0, 0.0, 0.0, 1.0, 1.0, 0.0, 0.0, 1.0, 1.0, 0.0, 0.0, 1.0, 1.0, 0.0, 0.0, 1.0, 1.0, 0.0, 0.0, 1.0, 1.0, 0.0, 0.0, 1.0, 1.0, 0.0, 0.0, 1.0, 1.0, 0.0, 0.0, 1.0, 1.0, 0.0, 0.0, 1.0, 1.0, 0.0, 0.0, 1.0, 1.0, 0.0, 0.0, 1.0, 1.0, 0.0, 0.0, 1.0, 1.0, 0.0, 0.0, 1.0, 1.0, 0.0, 0.0, 1.0, 1.0, 0.0, 0.0, 1.0, 1.0, 0.0, 0.0, 1.0, 1.0, 0.0, 0.0, 1.0, 1.0, 0.0, 0.0, 1.0, 1.0, 0.0, 0.0, 1.0, 1.0, 0.0, 0.0, 1.0, 1.0, 0.0, 0.0, 1.0, 1.0, 0.0, 0.0, 1.0, 1.0, 0.0, 0.0, 1.0, 1.0, 0.0, 0.0, 1.0, 1.0, 0.0, 0.0, 1.0, 1.0, 0.0, 0.0, 1.0, 1.0, 0.0, 0.0, 1.0, 1.0, 0.0, 0.0, 1.0, 1.0, 0.0, 0.0, 1.0, 1.0, 0.0, 0.0, 1.0, 1.0, 0.0, 0.0, 1.0, 1.0, 0.0, 0.0, 1.0, 1.0, 0.0, 0.0, 1.0, 1.0, 0.0, 0.0, 1.0, 1.0, 0.0, 0.0, 1.0, 1.0, 0.0, 0.0, 1.0, 1.0, 0.0, 0.0, 1.0, 1.0, 0.0, 0.0, 1.0, 1.0, 0.0, 0.0, 1.0, 1.0, 0.0, 0.0, 1.0, 1.0, 0.0, 0.0, 1.0, 1.0, 0.0, 0.0, 1.0, 1.0, 0.0, 0.0, 1.0, 1.0, 0.0, 0.0, 1.0, 1.0, 0.0, 0.0, 1.0, 1.0, 0.0, 0.0, 1.0, 1.0, 0.0, 0.0, 1.0, 1.0, 0.0, 0.0, 1.0, 1.0, 0.0, 0.0, 1.0, 1.0, 0.0, 0.0, 1.0, 1.0, 0.0, 0.0, 1.0, 1.0, 0.0, 0.0, 1.0, 1.0, 0.0, 0.0, 1.0, 1.0, 0.0, 0.0, 1.0, 1.0, 0.0, 0.0, 1.0, 1.0, 0.0, 0.0, 1.0, 1.0, 0.0, 0.0, 1.0, 1.0, 0.0, 0.0, 1.0, 1.0, 0.0, 0.0, 1.0, 1.0, 0.0, 0.0, 1.0, 1.0, 0.0, 0.0, 1.0, 1.0, 0.0, 0.0, 1.0, 1.0, 0.0, 0.0, 1.0, 1.0, 0.0, 0.0, 1.0, 1.0, 0.0, 0.0, 1.0, 1.0, 0.0, 0.0, 1.0, 1.0, 0.0, 0.0, 1.0, 1.0, 0.0, 0.0, 1.0, 1.0, 0.0, 0.0, 1.0, 1.0, 0.0, 0.0, 1.0, 1.0, 0.0, 0.0, 1.0, 1.0, 0.0, 0.0, 1.0, 1.0, 0.0, 0.0, 1.0, 1.0, 0.0, 0.0, 1.0, 1.0, 0.0, 0.0, 1.0, 1.0, 0.0, 0.0, 1.0, 1.0, 0.0, 0.0, 1.0, 1.0, 0.0, 0.0, 1.0, 1.0, 0.0, 0.0, 1.0, 1.0, 0.0, 0.0, 1.0, 1.0, 0.0, 0.0, 1.0, 1.0, 0.0, 0.0, 1.0, 1.0, 0.0, 0.0, 1.0, 1.0, 0.0, 0.0, 1.0, 1.0, 0.0, 0.0, 1.0, 1.0, 0.0, 0.0, 1.0, 1.0, 0.0, 0.0, 1.0, 1.0, 0.0, 0.0, 1.0, 1.0, 0.0, 0.0, 1.0, 1.0, 0.0, 0.0, 1.0, 1.0, 0.0, 0.0, 1.0, 1.0, 0.0, 0.0, 1.0, 1.0, 0.0, 0.0, 1.0, 1.0, 0.0, 0.0, 1.0, 1.0, 0.0, 0.0, 1.0, 1.0, 0.0, 0.0, 1.0, 1.0, 0.0, 0.0, 1.0, 1.0, 0.0, 0.0, 1.0, 1.0, 0.0, 0.0, 1.0, 1.0, 0.0, 0.0, 1.0, 1.0, 0.0, 0.0, 1.0, 1.0, 0.0, 0.0, 1.0, 1.0, 0.0, 0.0, 1.0, 1.0, 0.0, 0.0, 1.0, 1.0, 0.0, 0.0, 1.0, 1.0, 0.0, 0.0, 1.0, 1.0, 0.0, 0.0, 1.0, 1.0, 0.0, 0.0, 1.0, 1.0, 0.0, 0.0, 1.0, 1.0, 0.0, 0.0, 1.0, 1.0, 0.0, 0.0, 1.0, 1.0, 0.0, 0.0, 1.0, 1.0, 0.0, 0.0, 1.0, 1.0, 0.0, 0.0, 1.0, 1.0, 0.0, 0.0, 1.0, 1.0, 0.0, 0.0, 1.0, 1.0, 0.0, 0.0, 1.0, 1.0, 0.0, 0.0, 1.0, 1.0, 0.0, 0.0, 1.0, 1.0, 0.0, 0.0, 1.0, 1.0, 0.0, 0.0, 1.0, 1.0, 0.0, 0.0, 1.0, 1.0, 0.0, 0.0, 1.0, 1.0, 0.0, 0.0, 1.0, 1.0, 0.0, 0.0, 1.0, 1.0, 0.0, 0.0, 1.0, 1.0, 0.0, 0.0, 1.0, 1.0, 0.0, 0.0, 1.0, 1.0, 0.0, 0.0, 1.0, 1.0, 0.0, 0.0, 1.0, 1.0, 0.0, 0.0, 1.0, 1.0, 0.0, 0.0, 1.0, 1.0, 0.0, 0.0, 1.0, 1.0, 0.0, 0.0, 1.0, 1.0, 0.0, 0.0, 1.0, 1.0, 0.0, 0.0, 1.0, 1.0, 0.0, 0.0, 1.0, 1.0, 0.0, 0.0, 1.0, 1.0, 0.0, 0.0, 1.0, 1.0, 0.0, 0.0, 1.0, 1.0, 0.0, 0.0, 1.0, 1.0, 0.0, 0.0, 1.0, 1.0, 0.0, 0.0, 1.0, 1.0, 0.0, 0.0, 1.0, 1.0, 0.0, 0.0, 1.0, 1.0, 0.0, 0.0, 1.0, 1.0, 0.0, 0.0, 1.0, 1.0, 0.0, 0.0, 1.0, 1.0, 0.0, 0.0, 1.0, 1.0, 0.0, 0.0, 1.0, 1.0, 0.0, 0.0, 1.0, 1.0, 0.0, 0.0, 1.0, 1.0, 0.0, 0.0, 1.0, 1.0, 0.0, 0.0, 1.0, 1.0, 0.0, 0.0, 1.0, 1.0, 0.0, 0.0, 1.0, 1.0, 0.0, 0.0, 1.0, 1.0, 0.0, 0.0, 1.0, 1.0, 0.0, 0.0, 1.0, 1.0, 0.0, 0.0, 1.0, 1.0, 0.0, 0.0, 1.0, 1.0, 0.0, 0.0, 1.0, 1.0, 0.0, 0.0, 1.0, 1.0, 0.0, 0.0, 1.0, 1.0, 0.0, 0.0, 1.0, 1.0, 0.0, 0.0, 1.0, 1.0, 0.0, 0.0, 1.0, 1.0, 0.0, 0.0, 1.0, 1.0, 0.0, 0.0, 1.0, 1.0, 0.0, 0.0, 1.0, 1.0, 0.0, 0.0, 1.0, 1.0, 0.0, 0.0, 1.0, 1.0, 0.0, 0.0, 1.0, 1.0, 0.0, 0.0, 1.0, 1.0, 0.0, 0.0, 1.0, 1.0, 0.0, 0.0, 1.0, 1.0, 0.0, 0.0, 1.0, 1.0, 0.0, 0.0, 1.0, 1.0, 0.0, 0.0, 1.0, 1.0, 0.0, 0.0, 1.0, 1.0, 0.0, 0.0, 1.0, 1.0, 0.0, 0.0, 1.0, 1.0, 0.0, 0.0, 1.0, 1.0, 0.0, 0.0, 1.0, 1.0, 0.0, 0.0, 1.0, 1.0, 0.0, 0.0, 1.0, 1.0, 0.0, 0.0, 1.0, 1.0, 0.0, 0.0, 1.0, 1.0, 0.0, 0.0, 1.0, 1.0, 0.0, 0.0, 1.0, 1.0, 0.0, 0.0, 1.0, 1.0, 0.0, 0.0, 1.0, 1.0, 0.0, 0.0, 1.0, 1.0, 0.0, 0.0, 1.0, 1.0, 0.0, 0.0, 1.0, 1.0, 0.0, 0.0, 1.0, 1.0, 0.0, 0.0, 1.0, 1.0, 0.0, 0.0, 1.0, 1.0, 0.0, 0.0, 1.0, 1.0, 0.0, 0.0, 1.0, 1.0, 0.0, 0.0, 1.0, 1.0, 0.0, 0.0, 1.0, 1.0, 0.0, 0.0, 1.0, 1.0, 0.0, 0.0, 1.0, 1.0, 0.0, 0.0, 1.0, 1.0, 0.0, 0.0, 1.0, 1.0, 0.0, 0.0, 1.0, 1.0, 0.0, 0.0, 1.0, 1.0, 0.0, 0.0, 1.0, 1.0, 0.0, 0.0, 1.0, 1.0, 0.0, 0.0, 1.0, 1.0, 0.0, 0.0, 1.0, 1.0, 0.0, 0.0, 1.0, 1.0, 0.0, 0.0, 1.0, 1.0, 0.0, 0.0, 1.0, 1.0, 0.0, 0.0, 1.0, 1.0, 0.0, 0.0, 1.0, 1.0, 0.0, 0.0, 1.0, 1.0, 0.0, 0.0, 1.0, 1.0, 0.0, 0.0, 1.0, 1.0, 0.0, 0.0, 1.0, 1.0, 0.0, 0.0, 1.0, 1.0, 0.0, 0.0, 1.0, 1.0, 0.0, 0.0, 1.0, 1.0, 0.0, 0.0, 1.0, 1.0, 0.0, 0.0, 1.0, 1.0, 0.0, 0.0, 1.0, 1.0, 0.0, 0.0, 1.0, 1.0, 0.0, 0.0, 1.0, 1.0, 0.0, 0.0, 1.0, 1.0, 0.0, 0.0, 1.0, 1.0, 0.0, 0.0, 1.0, 1.0, 0.0, 0.0, 1.0, 1.0, 0.0, 0.0, 1.0, 1.0, 0.0, 0.0, 1.0, 1.0, 0.0, 0.0, 1.0, 1.0, 0.0, 0.0, 1.0, 1.0, 0.0, 0.0, 1.0, 1.0, 0.0, 0.0, 1.0, 1.0, 0.0, 0.0, 1.0, 1.0, 0.0, 0.0, 1.0, 1.0, 0.0, 0.0, 1.0, 1.0, 0.0, 0.0, 1.0, 1.0, 0.0, 0.0, 1.0, 1.0, 0.0, 0.0, 1.0, 1.0, 0.0, 0.0, 1.0, 1.0, 0.0, 0.0, 1.0, 1.0, 0.0, 0.0, 1.0, 1.0, 0.0, 0.0, 1.0, 1.0, 0.0, 0.0, 1.0, 1.0, 0.0, 0.0, 1.0, 1.0, 0.0, 0.0, 1.0, 1.0, 0.0, 0.0, 1.0, 1.0, 0.0, 0.0, 1.0, 1.0, 0.0, 0.0, 1.0, 1.0, 0.0, 0.0, 1.0, 1.0, 0.0, 0.0, 1.0, 1.0, 0.0, 0.0, 1.0, 1.0, 0.0, 0.0, 1.0, 1.0, 0.0, 0.0, 1.0, 1.0, 0.0, 0.0, 1.0, 1.0, 0.0, 0.0, 1.0, 1.0, 0.0, 0.0, 1.0, 1.0, 0.0, 0.0, 1.0, 1.0, 0.0, 0.0, 1.0, 1.0, 0.0, 0.0, 1.0, 1.0, 0.0, 0.0, 1.0, 1.0, 0.0, 0.0, 1.0, 1.0, 0.0, 0.0, 1.0, 1.0, 0.0, 0.0, 1.0, 1.0, 0.0, 0.0, 1.0, 1.0, 0.0, 0.0, 1.0, 1.0, 0.0, 0.0, 1.0, 1.0, 0.0, 0.0, 1.0, 1.0, 0.0, 0.0, 1.0, 1.0, 0.0, 0.0, 1.0, 1.0, 0.0, 0.0, 1.0, 1.0, 0.0, 0.0, 1.0, 1.0, 0.0, 0.0, 1.0, 1.0, 0.0, 0.0, 1.0, 1.0, 0.0, 0.0, 1.0, 1.0, 0.0, 0.0, 1.0, 1.0, 0.0, 0.0, 1.0, 1.0, 0.0, 0.0, 1.0, 1.0, 0.0, 0.0, 1.0, 1.0, 0.0, 0.0, 1.0, 1.0, 0.0, 0.0, 1.0, 1.0, 0.0, 0.0, 1.0, 1.0, 0.0, 0.0, 1.0, 1.0, 0.0, 0.0, 1.0, 1.0, 0.0, 0.0, 1.0, 1.0, 0.0, 0.0, 1.0, 1.0, 0.0, 0.0, 1.0, 1.0, 0.0, 0.0, 1.0, 1.0, 0.0, 0.0, 1.0, 1.0, 0.0, 0.0, 1.0, 1.0, 0.0, 0.0, 1.0, 1.0, 0.0, 0.0, 1.0, 1.0, 0.0, 0.0, 1.0, 1.0, 0.0, 0.0, 1.0, 1.0, 0.0, 0.0, 1.0, 1.0, 0.0, 0.0, 1.0, 1.0, 0.0, 0.0, 1.0, 1.0, 0.0, 0.0, 1.0, 1.0, 0.0, 0.0, 1.0, 1.0, 0.0, 0.0, 1.0, 1.0, 0.0, 0.0, 1.0, 1.0, 0.0, 0.0, 1.0, 1.0, 0.0, 0.0, 1.0, 1.0, 0.0, 0.0, 1.0, 1.0, 0.0, 0.0, 1.0, 1.0, 0.0, 0.0, 1.0, 1.0, 0.0, 0.0, 1.0, 1.0, 0.0, 0.0, 1.0, 1.0, 0.0, 0.0, 1.0, 1.0, 0.0, 0.0, 1.0, 1.0, 0.0, 0.0, 1.0, 1.0, 0.0, 0.0, 1.0, 1.0, 0.0, 0.0, 1.0, 1.0, 0.0, 0.0, 1.0, 1.0, 0.0, 0.0, 1.0, 1.0, 0.0, 0.0, 1.0, 1.0, 0.0, 0.0, 1.0, 1.0, 0.0, 0.0, 1.0, 1.0, 0.0, 0.0, 1.0, 1.0, 0.0, 0.0, 1.0, 1.0, 0.0, 0.0, 1.0, 1.0, 0.0, 0.0, 1.0, 1.0, 0.0, 0.0, 1.0, 1.0, 0.0, 0.0, 1.0, 1.0, 0.0, 0.0, 1.0, 1.0, 0.0, 0.0, 1.0, 1.0, 0.0, 0.0, 1.0, 1.0, 0.0, 0.0, 1.0, 1.0, 0.0, 0.0, 1.0, 1.0, 0.0, 0.0, 1.0, 1.0, 0.0, 0.0, 1.0, 1.0, 0.0, 0.0, 1.0, 1.0, 0.0, 0.0, 1.0, 1.0, 0.0, 0.0, 1.0, 1.0, 0.0, 0.0, 1.0, 1.0, 0.0, 0.0, 1.0, 1.0, 0.0, 0.0, 1.0, 1.0, 0.0, 0.0, 1.0, 1.0, 0.0, 0.0, 1.0, 1.0, 0.0, 0.0, 1.0, 1.0, 0.0, 0.0, 1.0, 1.0, 0.0, 0.0, 1.0, 1.0, 0.0, 0.0, 1.0, 1.0, 0.0, 0.0, 1.0, 1.0, 0.0, 0.0, 1.0, 1.0, 0.0, 0.0, 1.0, 1.0, 0.0, 0.0, 1.0, 1.0, 0.0, 0.0, 1.0, 1.0, 0.0, 0.0, 1.0, 1.0, 0.0, 0.0, 1.0, 1.0, 0.0, 0.0, 1.0, 1.0, 0.0, 0.0, 1.0, 1.0, 0.0, 0.0, 1.0, 1.0, 0.0, 0.0, 1.0, 1.0, 0.0, 0.0, 1.0, 1.0, 0.0, 0.0, 1.0, 1.0, 0.0, 0.0, 1.0, 1.0, 0.0, 0.0, 1.0, 1.0, 0.0, 0.0, 1.0, 1.0, 0.0, 0.0, 1.0, 1.0, 0.0, 0.0, 1.0, 1.0, 0.0, 0.0, 1.0, 1.0, 0.0, 0.0, 1.0, 1.0, 0.0, 0.0, 1.0, 1.0, 0.0, 0.0, 1.0, 1.0, 0.0, 0.0, 1.0, 1.0, 0.0, 0.0, 1.0, 1.0, 0.0, 0.0, 1.0, 1.0, 0.0, 0.0, 1.0, 1.0, 0.0, 0.0, 1.0, 1.0, 0.0, 0.0, 1.0, 1.0, 0.0, 0.0, 1.0, 1.0, 0.0, 0.0, 1.0, 1.0, 0.0, 0.0, 1.0, 1.0, 0.0, 0.0, 1.0, 1.0, 0.0, 0.0, 1.0, 1.0, 0.0, 0.0, 1.0, 1.0, 0.0, 0.0, 1.0, 1.0, 0.0, 0.0, 1.0, 1.0, 0.0, 0.0, 1.0, 1.0, 0.0, 0.0, 1.0, 1.0, 0.0, 0.0, 1.0, 1.0, 0.0, 0.0, 1.0, 1.0, 0.0, 0.0, 1.0, 1.0, 0.0, 0.0, 1.0, 1.0, 0.0, 0.0, 1.0, 1.0, 0.0, 0.0, 1.0, 1.0, 0.0, 0.0, 1.0, 1.0, 0.0, 0.0, 1.0, 1.0, 0.0, 0.0, 1.0, 1.0, 0.0, 0.0, 1.0, 1.0, 0.0, 0.0, 1.0, 1.0, 0.0, 0.0, 1.0, 1.0, 0.0, 0.0, 1.0, 1.0, 0.0, 0.0, 1.0, 1.0, 0.0, 0.0, 1.0, 1.0, 0.0, 0.0, 1.0, 1.0, 0.0, 0.0, 1.0, 1.0, 0.0, 0.0, 1.0, 1.0, 0.0, 0.0, 1.0, 1.0, 0.0, 0.0, 1.0, 1.0, 0.0, 0.0, 1.0, 1.0, 0.0, 0.0, 1.0, 1.0, 0.0, 0.0, 1.0, 1.0, 0.0, 0.0, 1.0, 1.0, 0.0, 0.0, 1.0, 1.0, 0.0, 0.0, 1.0, 1.0, 0.0, 0.0, 1.0, 1.0, 0.0, 0.0, 1.0, 1.0, 0.0, 0.0, 1.0, 1.0, 0.0, 0.0, 1.0, 1.0, 0.0, 0.0, 1.0, 1.0, 0.0, 0.0, 1.0, 1.0, 0.0, 0.0, 1.0, 1.0, 0.0, 0.0, 1.0, 1.0, 0.0, 0.0, 1.0, 1.0, 0.0, 0.0, 1.0, 1.0, 0.0, 0.0, 1.0, 1.0, 0.0, 0.0, 1.0, 1.0, 0.0, 0.0, 1.0, 1.0, 0.0, 0.0, 1.0, 1.0, 0.0, 0.0, 1.0, 1.0, 0.0, 0.0, 1.0, 1.0, 0.0, 0.0, 1.0, 1.0, 0.0, 0.0, 1.0, 1.0, 0.0, 0.0, 1.0, 1.0, 0.0, 0.0, 1.0, 1.0, 0.0, 0.0, 1.0, 1.0, 0.0, 0.0, 1.0, 1.0, 0.0, 0.0, 1.0, 1.0, 0.0, 0.0, 1.0, 1.0, 0.0, 0.0, 1.0, 1.0, 0.0, 0.0, 1.0, 1.0, 0.0, 0.0, 1.0, 1.0, 0.0, 0.0, 1.0, 1.0, 0.0, 0.0, 1.0, 1.0, 0.0, 0.0, 1.0, 1.0, 0.0, 0.0, 1.0, 1.0, 0.0, 0.0, 1.0, 1.0, 0.0, 0.0, 1.0, 1.0, 0.0, 0.0, 1.0, 1.0, 0.0, 0.0, 1.0, 1.0, 0.0, 0.0, 1.0, 1.0, 0.0, 0.0, 1.0, 1.0, 0.0, 0.0, 1.0, 1.0, 0.0, 0.0, 1.0, 1.0, 0.0, 0.0, 1.0, 1.0, 0.0, 0.0, 1.0, 1.0, 0.0, 0.0, 1.0, 1.0, 0.0, 0.0, 1.0, 1.0, 0.0, 0.0, 1.0, 1.0, 0.0, 0.0, 1.0, 1.0, 0.0, 0.0, 1.0, 1.0, 0.0, 0.0, 1.0, 1.0, 0.0, 0.0, 1.0, 1.0, 0.0, 0.0, 1.0, 1.0, 0.0, 0.0, 1.0, 1.0, 0.0, 0.0, 1.0, 1.0, 0.0, 0.0, 1.0, 1.0, 0.0, 0.0, 1.0, 1.0, 0.0, 0.0, 1.0, 1.0, 0.0, 0.0, 1.0, 1.0, 0.0, 0.0, 1.0, 1.0, 0.0, 0.0, 1.0, 1.0, 0.0, 0.0, 1.0, 1.0, 0.0, 0.0, 1.0, 1.0, 0.0, 0.0, 1.0, 1.0, 0.0, 0.0, 1.0, 1.0, 0.0, 0.0, 1.0, 1.0, 0.0, 0.0, 1.0, 1.0, 0.0, 0.0, 1.0, 1.0, 0.0, 0.0, 1.0, 1.0, 0.0, 0.0, 1.0, 1.0, 0.0, 0.0, 1.0, 1.0, 0.0, 0.0, 1.0, 1.0, 0.0, 0.0, 1.0, 1.0, 0.0, 0.0, 1.0, 1.0, 0.0, 0.0, 1.0, 1.0, 0.0, 0.0, 1.0, 1.0, 0.0, 0.0, 1.0, 1.0, 0.0, 0.0, 1.0, 1.0, 0.0, 0.0, 1.0, 1.0, 0.0, 0.0, 1.0, 1.0, 0.0, 0.0, 1.0, 1.0, 0.0, 0.0, 1.0, 1.0, 0.0, 0.0, 1.0, 1.0, 0.0, 0.0, 1.0, 1.0, 0.0, 0.0, 1.0, 1.0, 0.0, 0.0, 1.0])
me_sm_env_nature_cave_floor_dmg_06_md_001.materials.append(mat_mi_env_nature_cave_cavefloor)
me_sm_env_nature_cave_floor_dmg_06_md_001.use_remesh_fix_poles = True
me_sm_env_nature_cave_floor_dmg_06_md_001.use_remesh_preserve_attributes = False
me_sm_env_nature_cave_floor_dmg_06_md_001.update()

# ---- objects
ob_sm_env_nature_cave_floor_dmg_06_mo = bpy.data.objects.new('SM_ENV_NATURE_Cave_Floor_Dmg_06.mo', me_sm_env_nature_cave_floor_dmg_06_md_001)

# ---- transforms, parenting, visibility, modifiers, constraints
ob_sm_env_nature_cave_floor_dmg_06_mo.location = (0.0, 0.0, 0.0)

# ---- collection membership
scene.collection.objects.link(ob_sm_env_nature_cave_floor_dmg_06_mo)

# ---- scene / render settings (as saved in the file)
scene.frame_start = 1; scene.frame_end = 250; scene.frame_set(1)
scene.render.engine = 'BLENDER_EEVEE_NEXT'
scene.cycles.sampling_pattern = 'TABULATED_SOBOL'
scene.cycles.use_light_tree = False
scene.view_settings.view_transform = 'Filmic'
bpy.context.view_layer.update()

# ---- added for rendering (the .blend has no active camera and no usable light): camera, sun
cam_auto = bpy.data.cameras.new('AutoCamera')
cam_auto.lens = 50.0
cam_auto.sensor_width = 36.0
cam_auto.clip_end = 1000.0
ob_auto_camera = bpy.data.objects.new('AutoCamera', cam_auto)
scene.collection.objects.link(ob_auto_camera)
ob_auto_camera.location = (3.92888, -4.71466, 3.17833)
ob_auto_camera.rotation_euler = (1.09748, -7.21219e-08, 0.694738)
scene.camera = ob_auto_camera
light_auto_sun = bpy.data.lights.new('AutoSun', 'SUN')
light_auto_sun.energy = 3.0
light_auto_sun.angle = 0.0523599
ob_auto_sun = bpy.data.objects.new('AutoSun', light_auto_sun)
scene.collection.objects.link(ob_auto_sun)
ob_auto_sun.rotation_euler = (0.872665, 0.174533, 0.523599)
bpy.context.view_layer.update()
